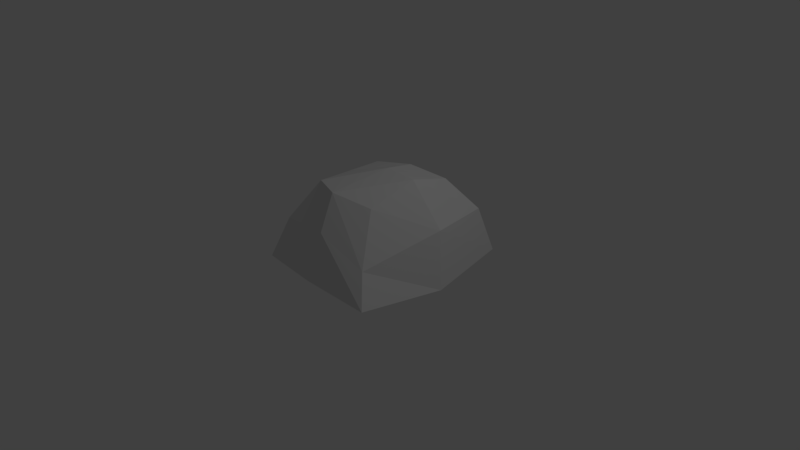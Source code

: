 # Source: rock.blend  (saved by Blender 2.78.0; exported with 4.5.12 LTS)
import bpy
from mathutils import Matrix  # noqa: F401  (used for matrix-valued properties, if any)

bpy.ops.wm.read_factory_settings(use_empty=True)
scene = bpy.context.scene
scene.name = 'Scene'

# ---- collections
col_collection_1 = bpy.data.collections.new('Collection 1'); scene.collection.children.link(col_collection_1)

# ---- materials (node trees are filled in below, after node groups)
mat_material = bpy.data.materials.new('Material')
mat_material.alpha_threshold = 0.0
mat_material.use_transparent_shadow = False
mat_material.roughness = 0.5
mat_material.line_color = (0.0, 0.0, 0.0, 1.0)

# ---- material node trees

# ---- world
world_world = bpy.data.worlds.new('World'); scene.world = world_world
world_world.color = (0.05088, 0.05088, 0.05088)
world_world.use_sun_shadow = False
world_world.sun_shadow_jitter_overblur = 0.0
world_world.cycles.sampling_method = 'MANUAL'

# ---- cameras
cam_camera = bpy.data.cameras.new('Camera')
cam_camera.clip_end = 100.0
cam_camera.lens = 35.0
cam_camera.sensor_width = 32.0
cam_camera.sensor_height = 18.0
cam_camera.ortho_scale = 7.314
cam_camera.dof.focus_distance = 0.0
cam_camera.dof.aperture_fstop = 128.0

# ---- lights
light_lamp = bpy.data.lights.new('Lamp', 'POINT')
light_lamp.transmission_factor = 0.0
light_lamp.cutoff_distance = 30.0
light_lamp.energy = 100.0
light_lamp.shadow_buffer_clip_start = 1.001
light_lamp.shadow_soft_size = 0.1
light_lamp.shadow_maximum_resolution = 0.006
light_lamp.use_absolute_resolution = True

# ---- meshes
me_cube = bpy.data.meshes.new('Cube')
me_cube.from_pydata([(1.0, 1.257, -0.001987), (1.0, -1.0, -0.001987), (-0.8011, -0.9482, 0.01508), (-1.167, 1.009, 0.07319), (0.6216, 0.7345, 1.033), (0.5703, -0.4555, 0.9805), (-0.2879, -0.505, 1.092), (-0.5644, 0.6676, 0.9283), (1.213, 0.07866, -0.05114), (1.788e-07, 1.605, -0.001987), (0.9275, 1.027, 0.6336), (0.0, -1.0, -0.001987), (0.8135, -0.8203, 0.3825), (-0.9272, -0.01308, 0.026), (-0.6439, -0.7525, 0.5448), (-0.7822, 0.8338, 0.4631), (0.636, 0.1588, 1.191), (0.1092, 0.6273, 1.1), (0.08891, -0.6349, 1.09), (-0.4261, 0.0813, 1.01), (0.05459, 1.124, 0.5492), (-0.7131, 0.04065, 0.504), (0.142, -0.874, 0.6599), (1.078, 0.1865, 0.6647), (0.1966, 0.157, 1.211)], [], [(24, 19, 6, 18), (23, 16, 5, 12), (22, 18, 6, 14), (21, 19, 7, 15), (20, 9, 3, 15), (17, 20, 15, 7), (4, 10, 20, 17), (10, 0, 9, 20), (13, 21, 15, 3), (2, 14, 21, 13), (14, 6, 19, 21), (11, 22, 14, 2), (1, 12, 22, 11), (12, 5, 18, 22), (8, 23, 12, 1), (0, 10, 23, 8), (10, 4, 16, 23), (16, 24, 18, 5), (4, 17, 24, 16), (17, 7, 19, 24), (8, 1, 11, 2, 13, 3, 9, 0)])
me_cube.materials.append(mat_material)
me_cube.use_remesh_preserve_volume = False
me_cube.use_remesh_preserve_attributes = False
me_cube.use_mirror_vertex_groups = False
me_cube.update()

# ---- objects
ob_cube = bpy.data.objects.new('Cube', me_cube)
ob_lamp = bpy.data.objects.new('Lamp', light_lamp)
ob_camera = bpy.data.objects.new('Camera', cam_camera)

# ---- transforms, parenting, visibility, modifiers, constraints
ob_cube.location = (0.0, 0.0, 0.0)
ob_cube.lock_rotations_4d = False
ob_cube.empty_display_type = 'ARROWS'
ob_cube.lineart.crease_threshold = 0.0
ob_lamp.location = (4.076, 1.005, 5.904)
ob_lamp.rotation_euler = (0.6503, 0.05522, 1.866)
ob_lamp.lock_rotations_4d = False
ob_lamp.empty_display_type = 'ARROWS'
ob_lamp.color = (0.0, 0.0, 0.0, 0.0)
ob_lamp.lineart.crease_threshold = 0.0
ob_camera.location = (7.481, -6.508, 5.344)
ob_camera.rotation_euler = (1.109, 0.0, 0.8149)
ob_camera.lock_rotations_4d = False
ob_camera.empty_display_type = 'ARROWS'
ob_camera.color = (0.0, 0.0, 0.0, 0.0)
ob_camera.display_type = 'WIRE'
ob_camera.lineart.crease_threshold = 0.0

# ---- collection membership
col_collection_1.objects.link(ob_cube)
col_collection_1.objects.link(ob_lamp)
col_collection_1.objects.link(ob_camera)

# ---- scene / render settings (as saved in the file)
scene.camera = ob_camera
scene.frame_start = 1; scene.frame_end = 250; scene.frame_set(1)
scene.render.engine = 'BLENDER_EEVEE_NEXT'
scene.render.resolution_percentage = 50
scene.render.dither_intensity = 0.0
scene.cycles.use_denoising = False
scene.cycles.samples = 128
scene.cycles.sampling_pattern = 'TABULATED_SOBOL'
scene.cycles.light_sampling_threshold = 0.0
scene.cycles.use_adaptive_sampling = False
scene.cycles.use_light_tree = False
scene.cycles.blur_glossy = 0.0
scene.cycles.sample_clamp_indirect = 0.0
scene.view_settings.view_transform = 'Standard'
bpy.context.view_layer.update()
